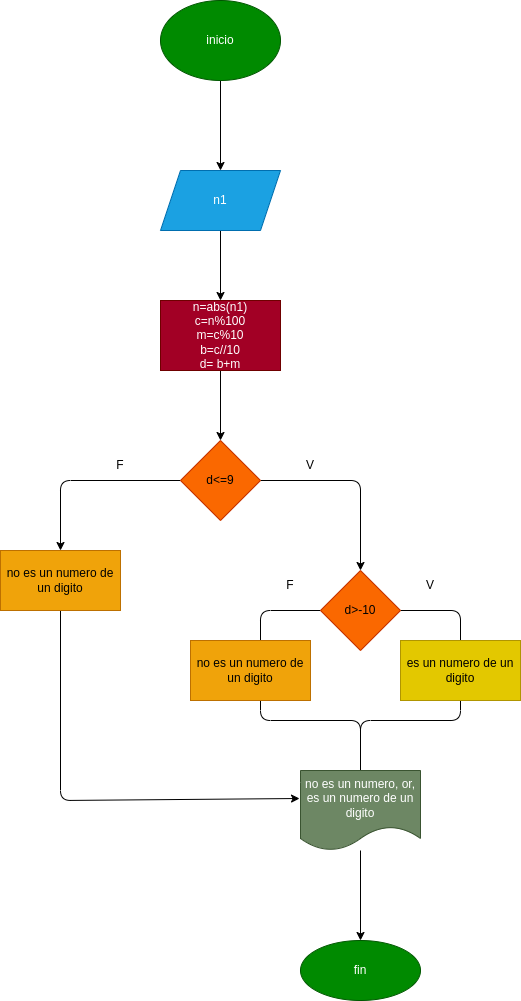

The diagram above was exported from draw.io. Its source (the exported page's mxGraphModel, read from the mxfile embedded in the PNG):
<mxGraphModel dx="564" dy="405" grid="1" gridSize="10" guides="1" tooltips="1" connect="1" arrows="1" fold="1" page="1" pageScale="1" pageWidth="850" pageHeight="1100" math="0" shadow="0">
  <root>
    <mxCell id="0" />
    <mxCell id="1" parent="0" />
    <mxCell id="4" value="" style="edgeStyle=none;html=1;" edge="1" parent="1" source="2" target="3">
      <mxGeometry relative="1" as="geometry" />
    </mxCell>
    <mxCell id="2" value="inicio" style="ellipse;whiteSpace=wrap;html=1;fillColor=#008a00;strokeColor=#005700;fontColor=#ffffff;" vertex="1" parent="1">
      <mxGeometry x="220" width="120" height="80" as="geometry" />
    </mxCell>
    <mxCell id="6" value="" style="edgeStyle=none;html=1;" edge="1" parent="1" source="3" target="5">
      <mxGeometry relative="1" as="geometry" />
    </mxCell>
    <mxCell id="3" value="n1" style="shape=parallelogram;perimeter=parallelogramPerimeter;whiteSpace=wrap;html=1;fixedSize=1;fillColor=#1ba1e2;fontColor=#ffffff;strokeColor=#006EAF;" vertex="1" parent="1">
      <mxGeometry x="220" y="170" width="120" height="60" as="geometry" />
    </mxCell>
    <mxCell id="8" value="" style="edgeStyle=none;html=1;" edge="1" parent="1" source="5" target="7">
      <mxGeometry relative="1" as="geometry" />
    </mxCell>
    <mxCell id="5" value="n=abs(n1)&lt;br&gt;c=n%100&lt;br&gt;m=c%10&lt;br&gt;b=c//10&lt;br&gt;d= b+m" style="whiteSpace=wrap;html=1;fillColor=#a20025;fontColor=#ffffff;strokeColor=#6F0000;" vertex="1" parent="1">
      <mxGeometry x="220" y="300" width="120" height="70" as="geometry" />
    </mxCell>
    <mxCell id="9" style="edgeStyle=none;html=1;exitX=1;exitY=0.5;exitDx=0;exitDy=0;" edge="1" parent="1" source="7" target="10">
      <mxGeometry relative="1" as="geometry">
        <mxPoint x="420" y="560" as="targetPoint" />
        <Array as="points">
          <mxPoint x="420" y="480" />
        </Array>
      </mxGeometry>
    </mxCell>
    <mxCell id="11" style="edgeStyle=none;html=1;exitX=0;exitY=0.5;exitDx=0;exitDy=0;" edge="1" parent="1" source="7">
      <mxGeometry relative="1" as="geometry">
        <mxPoint x="120" y="550" as="targetPoint" />
        <Array as="points">
          <mxPoint x="120" y="480" />
        </Array>
      </mxGeometry>
    </mxCell>
    <mxCell id="7" value="d&amp;lt;=9" style="rhombus;whiteSpace=wrap;html=1;fillColor=#fa6800;fontColor=#000000;strokeColor=#C73500;" vertex="1" parent="1">
      <mxGeometry x="240" y="440" width="80" height="80" as="geometry" />
    </mxCell>
    <mxCell id="14" style="edgeStyle=none;html=1;exitX=0;exitY=0.5;exitDx=0;exitDy=0;" edge="1" parent="1" source="10">
      <mxGeometry relative="1" as="geometry">
        <mxPoint x="420" y="780" as="targetPoint" />
        <Array as="points">
          <mxPoint x="320" y="610" />
          <mxPoint x="320" y="720" />
          <mxPoint x="420" y="720" />
        </Array>
      </mxGeometry>
    </mxCell>
    <mxCell id="15" style="edgeStyle=none;html=1;exitX=1;exitY=0.5;exitDx=0;exitDy=0;" edge="1" parent="1" source="10">
      <mxGeometry relative="1" as="geometry">
        <mxPoint x="420" y="780" as="targetPoint" />
        <Array as="points">
          <mxPoint x="520" y="610" />
          <mxPoint x="520" y="720" />
          <mxPoint x="420" y="720" />
        </Array>
      </mxGeometry>
    </mxCell>
    <mxCell id="10" value="d&amp;gt;-10" style="rhombus;whiteSpace=wrap;html=1;fillColor=#fa6800;fontColor=#000000;strokeColor=#C73500;" vertex="1" parent="1">
      <mxGeometry x="380" y="570" width="80" height="80" as="geometry" />
    </mxCell>
    <mxCell id="17" style="edgeStyle=none;html=1;exitX=0.5;exitY=1;exitDx=0;exitDy=0;entryX=-0.008;entryY=0.35;entryDx=0;entryDy=0;entryPerimeter=0;" edge="1" parent="1" source="13" target="16">
      <mxGeometry relative="1" as="geometry">
        <mxPoint x="120" y="820" as="targetPoint" />
        <Array as="points">
          <mxPoint x="120" y="800" />
        </Array>
      </mxGeometry>
    </mxCell>
    <mxCell id="13" value="no es un numero de un digito" style="rounded=0;whiteSpace=wrap;html=1;fillColor=#f0a30a;fontColor=#000000;strokeColor=#BD7000;" vertex="1" parent="1">
      <mxGeometry x="60" y="550" width="120" height="60" as="geometry" />
    </mxCell>
    <mxCell id="23" value="" style="edgeStyle=none;html=1;" edge="1" parent="1" source="16" target="22">
      <mxGeometry relative="1" as="geometry" />
    </mxCell>
    <mxCell id="16" value="no es un numero, or, es un numero de un digito" style="shape=document;whiteSpace=wrap;html=1;boundedLbl=1;fillColor=#6d8764;fontColor=#ffffff;strokeColor=#3A5431;" vertex="1" parent="1">
      <mxGeometry x="360" y="770" width="120" height="80" as="geometry" />
    </mxCell>
    <mxCell id="18" value="no es un numero de un digito" style="rounded=0;whiteSpace=wrap;html=1;fillColor=#f0a30a;fontColor=#000000;strokeColor=#BD7000;" vertex="1" parent="1">
      <mxGeometry x="250" y="640" width="120" height="60" as="geometry" />
    </mxCell>
    <mxCell id="20" value="es un numero de un digito" style="rounded=0;whiteSpace=wrap;html=1;fillColor=#e3c800;fontColor=#000000;strokeColor=#B09500;" vertex="1" parent="1">
      <mxGeometry x="460" y="640" width="120" height="60" as="geometry" />
    </mxCell>
    <mxCell id="22" value="fin" style="ellipse;whiteSpace=wrap;html=1;fillColor=#008a00;fontColor=#ffffff;strokeColor=#005700;" vertex="1" parent="1">
      <mxGeometry x="360" y="940" width="120" height="60" as="geometry" />
    </mxCell>
    <mxCell id="24" value="F" style="text;html=1;strokeColor=none;fillColor=none;align=center;verticalAlign=middle;whiteSpace=wrap;rounded=0;" vertex="1" parent="1">
      <mxGeometry x="150" y="450" width="60" height="30" as="geometry" />
    </mxCell>
    <mxCell id="25" value="V" style="text;html=1;strokeColor=none;fillColor=none;align=center;verticalAlign=middle;whiteSpace=wrap;rounded=0;" vertex="1" parent="1">
      <mxGeometry x="340" y="450" width="60" height="30" as="geometry" />
    </mxCell>
    <mxCell id="26" value="F" style="text;html=1;strokeColor=none;fillColor=none;align=center;verticalAlign=middle;whiteSpace=wrap;rounded=0;" vertex="1" parent="1">
      <mxGeometry x="320" y="570" width="60" height="30" as="geometry" />
    </mxCell>
    <mxCell id="27" value="V" style="text;html=1;strokeColor=none;fillColor=none;align=center;verticalAlign=middle;whiteSpace=wrap;rounded=0;" vertex="1" parent="1">
      <mxGeometry x="460" y="570" width="60" height="30" as="geometry" />
    </mxCell>
  </root>
</mxGraphModel>